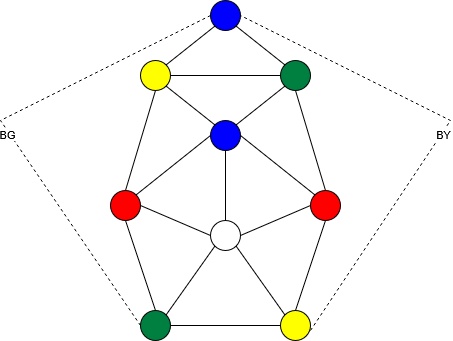

The diagram above was exported from draw.io. Its source (the exported page's mxGraphModel, read from the mxfile embedded in the PNG):
<mxGraphModel dx="719" dy="454" grid="1" gridSize="10" guides="1" tooltips="1" connect="1" arrows="1" fold="1" page="1" pageScale="1" pageWidth="850" pageHeight="1100" math="0" shadow="0">
  <root>
    <mxCell id="0" />
    <mxCell id="1" parent="0" />
    <mxCell id="kW1TVJdQVvHxoH7VF586-1" parent="1" style="ellipse;whiteSpace=wrap;html=1;aspect=fixed;fillColor=light-dark(#0000ff, #ededed);" value="" vertex="1">
      <mxGeometry height="30" width="30" x="380" y="140" as="geometry" />
    </mxCell>
    <mxCell id="kW1TVJdQVvHxoH7VF586-2" parent="1" style="ellipse;whiteSpace=wrap;html=1;aspect=fixed;fillColor=light-dark(#ffff00, #ededed);" value="" vertex="1">
      <mxGeometry height="30" width="30" x="310" y="200" as="geometry" />
    </mxCell>
    <mxCell id="kW1TVJdQVvHxoH7VF586-3" parent="1" style="ellipse;whiteSpace=wrap;html=1;aspect=fixed;fillColor=light-dark(#008040, #ededed);" value="" vertex="1">
      <mxGeometry height="30" width="30" x="450" y="200" as="geometry" />
    </mxCell>
    <mxCell id="kW1TVJdQVvHxoH7VF586-4" parent="1" style="ellipse;whiteSpace=wrap;html=1;aspect=fixed;fillColor=light-dark(#0000ff, #ededed);" value="" vertex="1">
      <mxGeometry height="30" width="30" x="380" y="260" as="geometry" />
    </mxCell>
    <mxCell id="kW1TVJdQVvHxoH7VF586-5" parent="1" style="ellipse;whiteSpace=wrap;html=1;aspect=fixed;fillColor=light-dark(#ff0000, #ededed);" value="" vertex="1">
      <mxGeometry height="30" width="30" x="280" y="330" as="geometry" />
    </mxCell>
    <mxCell id="kW1TVJdQVvHxoH7VF586-6" parent="1" style="ellipse;whiteSpace=wrap;html=1;aspect=fixed;fillColor=light-dark(#ff0000, #ededed);" value="" vertex="1">
      <mxGeometry height="30" width="30" x="480" y="330" as="geometry" />
    </mxCell>
    <mxCell id="kW1TVJdQVvHxoH7VF586-7" parent="1" style="ellipse;whiteSpace=wrap;html=1;aspect=fixed;fillColor=light-dark(#008040, #ededed);" value="" vertex="1">
      <mxGeometry height="30" width="30" x="310" y="450" as="geometry" />
    </mxCell>
    <mxCell id="kW1TVJdQVvHxoH7VF586-8" parent="1" style="ellipse;whiteSpace=wrap;html=1;aspect=fixed;fillColor=light-dark(#ffff00, #ededed);" value="" vertex="1">
      <mxGeometry height="30" width="30" x="450" y="450" as="geometry" />
    </mxCell>
    <mxCell id="kW1TVJdQVvHxoH7VF586-9" parent="1" style="ellipse;whiteSpace=wrap;html=1;aspect=fixed;" value="" vertex="1">
      <mxGeometry height="30" width="30" x="380" y="360" as="geometry" />
    </mxCell>
    <mxCell id="kW1TVJdQVvHxoH7VF586-10" edge="1" parent="1" source="kW1TVJdQVvHxoH7VF586-2" style="endArrow=none;html=1;rounded=0;entryX=0;entryY=1;entryDx=0;entryDy=0;exitX=1;exitY=0;exitDx=0;exitDy=0;" target="kW1TVJdQVvHxoH7VF586-1" value="">
      <mxGeometry height="50" relative="1" width="50" as="geometry">
        <mxPoint x="380" y="390" as="sourcePoint" />
        <mxPoint x="430" y="340" as="targetPoint" />
      </mxGeometry>
    </mxCell>
    <mxCell id="kW1TVJdQVvHxoH7VF586-11" edge="1" parent="1" source="kW1TVJdQVvHxoH7VF586-5" style="endArrow=none;html=1;rounded=0;exitX=1;exitY=0;exitDx=0;exitDy=0;entryX=0;entryY=0.5;entryDx=0;entryDy=0;" target="kW1TVJdQVvHxoH7VF586-4" value="">
      <mxGeometry height="50" relative="1" width="50" as="geometry">
        <mxPoint x="310" y="330" as="sourcePoint" />
        <mxPoint x="370" y="290" as="targetPoint" />
      </mxGeometry>
    </mxCell>
    <mxCell id="kW1TVJdQVvHxoH7VF586-12" edge="1" parent="1" source="kW1TVJdQVvHxoH7VF586-5" style="endArrow=none;html=1;rounded=0;entryX=0.5;entryY=1;entryDx=0;entryDy=0;exitX=0.5;exitY=0;exitDx=0;exitDy=0;" target="kW1TVJdQVvHxoH7VF586-2" value="">
      <mxGeometry height="50" relative="1" width="50" as="geometry">
        <mxPoint x="360" y="328" as="sourcePoint" />
        <mxPoint x="408" y="290" as="targetPoint" />
      </mxGeometry>
    </mxCell>
    <mxCell id="kW1TVJdQVvHxoH7VF586-13" edge="1" parent="1" source="kW1TVJdQVvHxoH7VF586-2" style="endArrow=none;html=1;rounded=0;entryX=0;entryY=0.5;entryDx=0;entryDy=0;exitX=1;exitY=0.5;exitDx=0;exitDy=0;" target="kW1TVJdQVvHxoH7VF586-3" value="">
      <mxGeometry height="50" relative="1" width="50" as="geometry">
        <mxPoint x="340" y="278" as="sourcePoint" />
        <mxPoint x="388" y="240" as="targetPoint" />
      </mxGeometry>
    </mxCell>
    <mxCell id="kW1TVJdQVvHxoH7VF586-14" edge="1" parent="1" source="kW1TVJdQVvHxoH7VF586-7" style="endArrow=none;html=1;rounded=0;entryX=0.5;entryY=1;entryDx=0;entryDy=0;exitX=0.5;exitY=0;exitDx=0;exitDy=0;" target="kW1TVJdQVvHxoH7VF586-5" value="">
      <mxGeometry height="50" relative="1" width="50" as="geometry">
        <mxPoint x="330" y="410" as="sourcePoint" />
        <mxPoint x="360" y="310" as="targetPoint" />
      </mxGeometry>
    </mxCell>
    <mxCell id="kW1TVJdQVvHxoH7VF586-15" edge="1" parent="1" source="kW1TVJdQVvHxoH7VF586-1" style="endArrow=none;html=1;rounded=0;entryX=0;entryY=0;entryDx=0;entryDy=0;exitX=1;exitY=1;exitDx=0;exitDy=0;" target="kW1TVJdQVvHxoH7VF586-3" value="">
      <mxGeometry height="50" relative="1" width="50" as="geometry">
        <mxPoint x="408" y="170" as="sourcePoint" />
        <mxPoint x="360" y="208" as="targetPoint" />
      </mxGeometry>
    </mxCell>
    <mxCell id="kW1TVJdQVvHxoH7VF586-16" edge="1" parent="1" source="kW1TVJdQVvHxoH7VF586-4" style="endArrow=none;html=1;rounded=0;exitX=1;exitY=0.5;exitDx=0;exitDy=0;entryX=0;entryY=0;entryDx=0;entryDy=0;" target="kW1TVJdQVvHxoH7VF586-6" value="">
      <mxGeometry height="50" relative="1" width="50" as="geometry">
        <mxPoint x="425" y="310" as="sourcePoint" />
        <mxPoint x="351" y="369" as="targetPoint" />
      </mxGeometry>
    </mxCell>
    <mxCell id="kW1TVJdQVvHxoH7VF586-17" edge="1" parent="1" source="kW1TVJdQVvHxoH7VF586-6" style="endArrow=none;html=1;rounded=0;entryX=0.5;entryY=0;entryDx=0;entryDy=0;exitX=0.5;exitY=1;exitDx=0;exitDy=0;" target="kW1TVJdQVvHxoH7VF586-8" value="">
      <mxGeometry height="50" relative="1" width="50" as="geometry">
        <mxPoint x="340" y="395" as="sourcePoint" />
        <mxPoint x="370" y="485" as="targetPoint" />
      </mxGeometry>
    </mxCell>
    <mxCell id="kW1TVJdQVvHxoH7VF586-18" edge="1" parent="1" source="kW1TVJdQVvHxoH7VF586-6" style="endArrow=none;html=1;rounded=0;exitX=0.5;exitY=0;exitDx=0;exitDy=0;entryX=0.5;entryY=1;entryDx=0;entryDy=0;" target="kW1TVJdQVvHxoH7VF586-3" value="">
      <mxGeometry height="50" relative="1" width="50" as="geometry">
        <mxPoint x="461" y="289" as="sourcePoint" />
        <mxPoint x="535" y="230" as="targetPoint" />
      </mxGeometry>
    </mxCell>
    <mxCell id="kW1TVJdQVvHxoH7VF586-19" edge="1" parent="1" source="kW1TVJdQVvHxoH7VF586-8" style="endArrow=none;html=1;rounded=0;entryX=1;entryY=0.5;entryDx=0;entryDy=0;exitX=0;exitY=0.5;exitDx=0;exitDy=0;" target="kW1TVJdQVvHxoH7VF586-7" value="">
      <mxGeometry height="50" relative="1" width="50" as="geometry">
        <mxPoint x="410" y="490" as="sourcePoint" />
        <mxPoint x="380" y="400" as="targetPoint" />
      </mxGeometry>
    </mxCell>
    <mxCell id="kW1TVJdQVvHxoH7VF586-20" edge="1" parent="1" source="kW1TVJdQVvHxoH7VF586-9" style="endArrow=none;html=1;rounded=0;exitX=0.5;exitY=0;exitDx=0;exitDy=0;entryX=0.5;entryY=1;entryDx=0;entryDy=0;" target="kW1TVJdQVvHxoH7VF586-4" value="">
      <mxGeometry height="50" relative="1" width="50" as="geometry">
        <mxPoint x="171" y="399" as="sourcePoint" />
        <mxPoint x="245" y="340" as="targetPoint" />
      </mxGeometry>
    </mxCell>
    <mxCell id="kW1TVJdQVvHxoH7VF586-21" edge="1" parent="1" source="kW1TVJdQVvHxoH7VF586-8" style="endArrow=none;html=1;rounded=0;entryX=1;entryY=1;entryDx=0;entryDy=0;exitX=0;exitY=0;exitDx=0;exitDy=0;" target="kW1TVJdQVvHxoH7VF586-9" value="">
      <mxGeometry height="50" relative="1" width="50" as="geometry">
        <mxPoint x="430" y="500" as="sourcePoint" />
        <mxPoint x="400" y="410" as="targetPoint" />
      </mxGeometry>
    </mxCell>
    <mxCell id="kW1TVJdQVvHxoH7VF586-22" edge="1" parent="1" source="kW1TVJdQVvHxoH7VF586-9" style="endArrow=none;html=1;rounded=0;exitX=1;exitY=0.5;exitDx=0;exitDy=0;entryX=0;entryY=0.5;entryDx=0;entryDy=0;" target="kW1TVJdQVvHxoH7VF586-6" value="">
      <mxGeometry height="50" relative="1" width="50" as="geometry">
        <mxPoint x="411" y="419" as="sourcePoint" />
        <mxPoint x="485" y="360" as="targetPoint" />
      </mxGeometry>
    </mxCell>
    <mxCell id="kW1TVJdQVvHxoH7VF586-23" edge="1" parent="1" source="kW1TVJdQVvHxoH7VF586-9" style="endArrow=none;html=1;rounded=0;entryX=1;entryY=0.5;entryDx=0;entryDy=0;exitX=0;exitY=0.5;exitDx=0;exitDy=0;" target="kW1TVJdQVvHxoH7VF586-5" value="">
      <mxGeometry height="50" relative="1" width="50" as="geometry">
        <mxPoint x="370" y="450" as="sourcePoint" />
        <mxPoint x="340" y="360" as="targetPoint" />
      </mxGeometry>
    </mxCell>
    <mxCell id="kW1TVJdQVvHxoH7VF586-24" edge="1" parent="1" source="kW1TVJdQVvHxoH7VF586-7" style="endArrow=none;html=1;rounded=0;exitX=1;exitY=0;exitDx=0;exitDy=0;entryX=0;entryY=1;entryDx=0;entryDy=0;" target="kW1TVJdQVvHxoH7VF586-9" value="">
      <mxGeometry height="50" relative="1" width="50" as="geometry">
        <mxPoint x="221" y="439" as="sourcePoint" />
        <mxPoint x="295" y="380" as="targetPoint" />
      </mxGeometry>
    </mxCell>
    <mxCell id="kW1TVJdQVvHxoH7VF586-26" edge="1" parent="1" source="kW1TVJdQVvHxoH7VF586-4" style="endArrow=none;html=1;rounded=0;exitX=1;exitY=0;exitDx=0;exitDy=0;entryX=0;entryY=1;entryDx=0;entryDy=0;" target="kW1TVJdQVvHxoH7VF586-3" value="">
      <mxGeometry height="50" relative="1" width="50" as="geometry">
        <mxPoint x="371" y="299" as="sourcePoint" />
        <mxPoint x="445" y="240" as="targetPoint" />
      </mxGeometry>
    </mxCell>
    <mxCell id="kW1TVJdQVvHxoH7VF586-27" edge="1" parent="1" source="kW1TVJdQVvHxoH7VF586-4" style="endArrow=none;html=1;rounded=0;entryX=1;entryY=1;entryDx=0;entryDy=0;exitX=0;exitY=0;exitDx=0;exitDy=0;" target="kW1TVJdQVvHxoH7VF586-2" value="">
      <mxGeometry height="50" relative="1" width="50" as="geometry">
        <mxPoint x="370" y="330" as="sourcePoint" />
        <mxPoint x="340" y="240" as="targetPoint" />
      </mxGeometry>
    </mxCell>
    <mxCell id="kW1TVJdQVvHxoH7VF586-28" edge="1" parent="1" source="kW1TVJdQVvHxoH7VF586-7" style="endArrow=none;dashed=1;html=1;rounded=0;entryX=0;entryY=0.5;entryDx=0;entryDy=0;exitX=0;exitY=0.5;exitDx=0;exitDy=0;" target="kW1TVJdQVvHxoH7VF586-1" value="">
      <mxGeometry height="50" relative="1" width="50" as="geometry">
        <Array as="points">
          <mxPoint x="170" y="260" />
        </Array>
        <mxPoint x="200" y="290" as="sourcePoint" />
        <mxPoint x="250" y="240" as="targetPoint" />
      </mxGeometry>
    </mxCell>
    <mxCell id="kW1TVJdQVvHxoH7VF586-31" connectable="0" parent="kW1TVJdQVvHxoH7VF586-28" style="edgeLabel;html=1;align=center;verticalAlign=middle;resizable=0;points=[];" value="BG" vertex="1">
      <mxGeometry relative="1" x="-0.0339" y="2" as="geometry">
        <mxPoint as="offset" />
      </mxGeometry>
    </mxCell>
    <mxCell id="kW1TVJdQVvHxoH7VF586-29" edge="1" parent="1" style="endArrow=none;dashed=1;html=1;rounded=0;entryX=1;entryY=0.5;entryDx=0;entryDy=0;exitX=0;exitY=0.5;exitDx=0;exitDy=0;" target="kW1TVJdQVvHxoH7VF586-1" value="">
      <mxGeometry height="50" relative="1" width="50" as="geometry">
        <Array as="points">
          <mxPoint x="620" y="260" />
        </Array>
        <mxPoint x="480" y="470" as="sourcePoint" />
        <mxPoint x="550" y="160" as="targetPoint" />
      </mxGeometry>
    </mxCell>
    <mxCell id="kW1TVJdQVvHxoH7VF586-32" connectable="0" parent="kW1TVJdQVvHxoH7VF586-29" style="edgeLabel;html=1;align=center;verticalAlign=middle;resizable=0;points=[];" value="BY" vertex="1">
      <mxGeometry relative="1" x="-0.029" y="-1" as="geometry">
        <mxPoint as="offset" />
      </mxGeometry>
    </mxCell>
  </root>
</mxGraphModel>